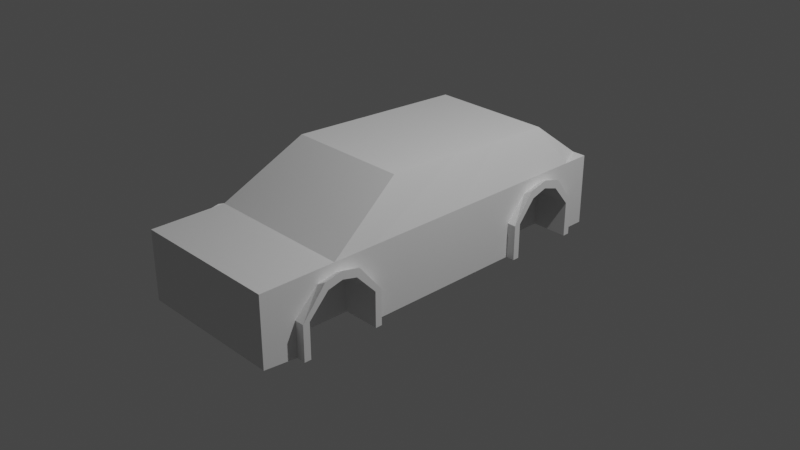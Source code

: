 # Source: tig05.blend  (saved by Blender 3.3.6; exported with 4.5.12 LTS)
import bpy
from mathutils import Matrix  # noqa: F401  (used for matrix-valued properties, if any)

bpy.ops.wm.read_factory_settings(use_empty=True)
scene = bpy.context.scene
scene.name = 'Scene'

# ---- collections
col_collection = bpy.data.collections.new('Collection'); scene.collection.children.link(col_collection)

# ---- materials (node trees are filled in below, after node groups)
mat_material = bpy.data.materials.new('Material')
mat_material.alpha_threshold = 0.0
mat_material.use_transparent_shadow = False
mat_material.roughness = 0.5
mat_material.line_color = (0.0, 0.0, 0.0, 1.0)

# ---- material node trees
mat_material.use_nodes = True; mat_material.node_tree.nodes.clear()
_N = mat_material.node_tree.nodes; _L = mat_material.node_tree.links
n0 = _N.new('ShaderNodeOutputMaterial'); n0.name = 'Material Output'; n0.location = (300, 300)
n1 = _N.new('ShaderNodeBsdfPrincipled'); n1.name = 'Principled BSDF'; n1.location = (10, 300)
n1.distribution = 'GGX'
n1.subsurface_method = 'RANDOM_WALK_SKIN'
n1.inputs[3].default_value = 1.45
n1.inputs[27].default_value = (0.0, 0.0, 0.0, 1.0)
n1.inputs[28].default_value = 1.0
_L.new(n1.outputs[0], n0.inputs[0])
n0.is_active_output = True

# ---- world
world_world = bpy.data.worlds.new('World'); scene.world = world_world
world_world.use_nodes = True; world_world.node_tree.nodes.clear()
_N = world_world.node_tree.nodes; _L = world_world.node_tree.links
n0 = _N.new('ShaderNodeOutputWorld'); n0.name = 'World Output'; n0.location = (300, 300)
n1 = _N.new('ShaderNodeBackground'); n1.name = 'Background'; n1.location = (10, 300)
n1.inputs[0].default_value = (0.05088, 0.05088, 0.05088, 1.0)
_L.new(n1.outputs[0], n0.inputs[0])
n0.is_active_output = True
world_world.color = (0.05088, 0.05088, 0.05088)
world_world.use_sun_shadow = False
world_world.sun_shadow_jitter_overblur = 0.0

# ---- cameras
cam_camera = bpy.data.cameras.new('Camera')
cam_camera.clip_end = 100.0
cam_camera.ortho_scale = 7.314

# ---- lights
light_light = bpy.data.lights.new('Light', 'POINT')
light_light.transmission_factor = 0.0
light_light.energy = 1000.0
light_light.shadow_soft_size = 0.1
light_light.shadow_maximum_resolution = 0.006
light_light.use_absolute_resolution = True

# ---- meshes
me_cube = bpy.data.meshes.new('Cube')
me_cube.from_pydata([(0.79, 1.915, 0.3892), (0.79, 1.915, -0.3892), (0.0, 1.915, -0.3892), (0.0, -2.35, 0.3892), (0.0, -2.35, -0.357), (0.0, 1.915, 0.3892), (0.79, -0.01316, -0.3892), (0.0, -0.01316, -0.3892), (0.0, -1.159, -0.3892), (0.79, -1.159, -0.3892), (0.79, 0.8061, -0.3892), (0.0, 0.8061, -0.3892), (0.0, 1.915, 0.3892), (0.0, 0.6693, 0.856), (0.0, 0.1135, 0.8792), (0.0, -0.6851, 0.9125), (0.0, -1.99, 0.3892), (0.0, -1.917, -0.3892), (0.79, -1.917, -0.3892), (0.79, 1.533, -0.3892), (0.0, 1.533, -0.3892), (0.0, 1.318, 0.8289), (0.79, -1.538, -0.3892), (0.0, -1.538, 0.3892), (0.0, -1.538, -0.3892), (0.0, 1.17, -0.3892), (0.0, 0.9937, 0.8425), (0.79, 1.17, -0.3892), (0.0, -2.35, 0.2471), (0.0, 1.915, 0.2471), (0.79, -1.159, 0.2204), (0.79, 0.8061, 0.2204), (0.79, -1.917, 0.2204), (0.79, 1.533, 0.2204), (0.79, -1.538, 0.2204), (0.79, 1.17, 0.2204), (0.0, -2.35, -0.007948), (0.0, 1.915, -0.007948), (1.017, -0.01316, -0.3892), (0.79, -1.159, -0.007948), (0.79, 0.8061, -0.007948), (0.79, -1.917, -0.007948), (0.79, 1.533, -0.007948), (0.79, -1.538, -0.007948), (0.79, 1.17, -0.007948), (1.017, -1.086, -0.3892), (0.79, -1.086, -0.3892), (0.0, -1.086, -0.3892), (0.79, 0.7337, -0.3892), (0.0, 0.7337, -0.3892), (1.017, 0.1135, 0.8792), (1.017, 0.6693, 0.856), (0.0, -1.99, -0.3892), (1.017, 1.606, -0.3892), (0.79, 1.606, -0.3892), (0.0, 1.606, -0.3892), (1.017, -2.35, 0.3892), (1.017, -1.99, 0.3892), (1.017, -2.35, -0.357), (1.017, -2.35, -0.007948), (1.017, 1.915, -0.3892), (1.017, 1.915, -0.007948), (1.253, -0.01316, -0.007948), (1.253, -0.01316, -0.3892), (1.253, -1.086, -0.3892), (1.253, 1.915, -0.007948), (1.253, -2.35, -0.357), (1.253, -2.35, -0.007948), (1.253, -2.35, 0.3892), (1.253, -1.99, 0.3892), (1.253, 1.915, -0.3892), (1.253, 1.606, -0.3892), (1.253, -0.01316, 0.3892), (1.253, 0.7337, 0.3892), (1.017, -0.6851, 0.9125), (1.017, 0.7337, -0.3892), (1.017, 0.9937, 0.8425), (1.017, -1.538, 0.3892), (1.017, -1.99, -0.3892), (1.017, 1.915, 0.3892), (1.017, 1.318, 0.8289), (1.017, 1.915, 0.2471), (1.017, -2.35, 0.2471), (1.017, -1.159, -0.007948), (1.017, -1.159, -0.3892), (1.017, 0.8061, -0.007948), (1.017, 0.8061, -0.3892), (1.017, -1.917, -0.007948), (1.017, -1.917, -0.3892), (1.017, 1.533, -0.007948), (1.017, 1.533, -0.3892), (1.017, 1.344, 0.2204), (1.017, 1.17, 0.275), (1.017, -1.374, 0.2204), (1.017, -1.538, 0.2605), (1.017, -1.702, 0.2204), (1.017, 0.9952, 0.2204), (1.253, -1.086, 0.3892), (1.253, -1.086, -0.007948), (1.253, 0.7337, -0.3892), (1.253, 1.17, 0.3892), (1.253, 0.7337, -0.007948), (1.253, -1.538, 0.3892), (1.253, -1.99, -0.3892), (1.253, -1.99, -0.007948), (1.253, 1.915, 0.3892), (1.253, 1.606, 0.3892), (1.253, 1.606, -0.007948), (1.253, 1.915, 0.2471), (1.253, -2.35, 0.2471), (1.253, -0.01316, 0.2471), (1.253, -1.343, 0.2471), (1.253, 0.9604, 0.2471), (1.253, -1.733, 0.2471), (1.253, 1.379, 0.2471), (1.253, -1.538, 0.2871), (1.253, 1.17, 0.3017), (1.253, -1.159, -0.007948), (1.253, -1.159, -0.3892), (1.253, 0.8061, -0.007948), (1.253, 0.8061, -0.3892), (1.253, -1.917, -0.007948), (1.253, -1.917, -0.3892), (1.253, 1.533, -0.007948), (1.253, 1.533, -0.3892), (1.253, 1.344, 0.2204), (1.253, 1.17, 0.275), (1.253, -1.374, 0.2204), (1.253, -1.538, 0.2605), (1.253, -1.702, 0.2204), (1.253, 0.9952, 0.2204), (1.414, -1.086, -0.007948), (1.414, -1.086, -0.3892), (1.414, -1.99, -0.007948), (1.414, -1.99, -0.3892), (1.414, -1.343, 0.3065), (1.414, -1.538, 0.3466), (1.414, -1.733, 0.3065), (1.414, -1.159, -0.007948), (1.414, -1.159, -0.3892), (1.414, -1.917, -0.007948), (1.414, -1.917, -0.3892), (1.414, -1.374, 0.2204), (1.414, -1.538, 0.2605), (1.414, -1.702, 0.2204), (1.4, 0.7337, -0.007948), (1.4, 0.7337, -0.3892), (1.4, 1.606, -0.007948), (1.4, 1.606, -0.3892), (1.4, 1.379, 0.3065), (1.4, 1.17, 0.3611), (1.4, 0.9604, 0.3065), (1.4, 0.8061, -0.007948), (1.4, 0.8061, -0.3892), (1.4, 1.533, -0.007948), (1.4, 1.533, -0.3892), (1.4, 1.344, 0.2204), (1.4, 1.17, 0.275), (1.4, 0.9952, 0.2204)], [], [(29, 81, 61, 37), (36, 59, 82, 28), (76, 26, 13, 51), (23, 77, 74, 15), (49, 48, 6, 7), (0, 12, 21, 80, 79), (7, 6, 46, 47), (25, 27, 10, 11), (9, 46, 45, 84), (0, 5, 12), (16, 57, 77, 23), (52, 78, 58, 4), (6, 38, 45, 46), (24, 22, 18, 17), (2, 1, 54, 55), (28, 82, 56, 3), (8, 9, 22, 24), (42, 89, 91, 33), (10, 40, 85, 86), (20, 19, 27, 25), (42, 33, 35, 44), (39, 30, 34, 43), (32, 95, 87, 41), (43, 34, 32, 41), (44, 35, 31, 40), (4, 58, 59, 36), (18, 88, 78, 52, 17), (31, 96, 85, 40), (51, 13, 14, 50), (3, 56, 57, 16), (39, 83, 93, 30), (0, 79, 81, 29, 5), (27, 44, 40, 10), (22, 43, 41, 18), (35, 92, 96, 31), (9, 39, 43, 22), (19, 42, 44, 27), (21, 26, 76, 80), (9, 8, 47, 46), (11, 10, 48, 49), (34, 94, 95, 32), (54, 53, 90, 19), (37, 61, 60, 1, 2), (48, 75, 38, 6), (19, 20, 55, 54), (30, 93, 94, 34), (14, 15, 74, 50), (9, 84, 83, 39), (33, 91, 92, 35), (1, 60, 53, 54), (19, 90, 89, 42), (18, 41, 87, 88), (10, 86, 75, 48), (50, 74, 97, 72), (83, 84, 118, 117), (56, 82, 109, 68), (84, 45, 64, 118), (81, 79, 105, 108), (53, 60, 70, 71), (45, 38, 63, 64), (80, 76, 100, 106), (91, 89, 123, 125), (74, 77, 102, 97), (87, 95, 129, 121), (59, 58, 66, 67), (85, 96, 130, 119), (79, 80, 106, 105), (93, 83, 117, 127), (96, 92, 126, 130), (58, 78, 103, 66), (95, 94, 128, 129), (90, 53, 71, 124), (57, 56, 68, 69), (77, 57, 69, 102), (94, 93, 127, 128), (51, 50, 72, 73), (60, 61, 65, 70), (92, 91, 125, 126), (82, 59, 67, 109), (76, 51, 73, 100), (89, 90, 124, 123), (113, 69, 68, 109), (112, 73, 72, 110), (110, 72, 97, 111), (116, 100, 73, 112), (115, 102, 69, 113), (108, 105, 106, 114), (111, 97, 102, 115), (114, 106, 100, 116), (65, 108, 114, 107), (62, 110, 111, 98), (101, 112, 110, 62), (104, 113, 109, 67), (103, 104, 67, 66), (99, 101, 62, 63), (63, 62, 98, 64), (70, 65, 107, 71), (103, 122, 141, 134), (120, 119, 152, 153), (127, 117, 138, 142), (112, 101, 145, 151), (116, 112, 151, 150), (117, 118, 139, 138), (98, 111, 135, 131), (130, 126, 157, 158), (115, 113, 137, 136), (99, 120, 153, 146), (129, 128, 143, 144), (71, 107, 147, 148), (75, 86, 120, 99), (86, 85, 119, 120), (88, 87, 121, 122), (38, 75, 99, 63), (61, 81, 108, 65), (78, 88, 122, 103), (138, 139, 132, 131), (141, 140, 133, 134), (143, 142, 135, 136), (144, 143, 136, 137), (142, 138, 131, 135), (140, 144, 137, 133), (113, 104, 133, 137), (122, 121, 140, 141), (121, 129, 144, 140), (104, 103, 134, 133), (111, 115, 136, 135), (128, 127, 142, 143), (64, 98, 131, 132), (118, 64, 132, 139), (153, 152, 145, 146), (154, 155, 148, 147), (157, 156, 149, 150), (158, 157, 150, 151), (152, 158, 151, 145), (156, 154, 147, 149), (101, 99, 146, 145), (119, 130, 158, 152), (107, 114, 149, 147), (123, 124, 155, 154), (114, 116, 150, 149), (125, 123, 154, 156), (126, 125, 156, 157), (124, 71, 148, 155)])
_uv = me_cube.uv_layers.new(name='UVMap')
_uv.uv.foreach_set('vector', [0.5941, 0.375, 0.5941, 0.5, 0.5201, 0.5, 0.5201, 0.375, 0.5201, 0.875, 0.5201, 0.75, 0.5941, 0.75, 0.5941, 0.875, 0.625, 0.5397, 0.75, 0.5397, 0.75, 0.5628, 0.625, 0.5628, 0.75, 0.7068, 0.625, 0.7068, 0.625, 0.6828, 0.75, 0.6828, 0.25, 0.5628, 0.375, 0.5628, 0.375, 0.6257, 0.25, 0.6257, 0.625, 0.5, 0.75, 0.5, 0.75, 0.5165, 0.625, 0.5165, 0.625, 0.5, 0.25, 0.6257, 0.375, 0.6257, 0.375, 0.6828, 0.25, 0.6828, 0.25, 0.5397, 0.375, 0.5397, 0.375, 0.559, 0.25, 0.559, 0.375, 0.6866, 0.375, 0.6828, 0.375, 0.6828, 0.375, 0.6866, 0.625, 0.5, 0.625, 0.375, 0.625, 0.375, 0.75, 0.7308, 0.625, 0.7308, 0.625, 0.7068, 0.75, 0.7068, 0.25, 0.7308, 0.375, 0.7308, 0.375, 0.75, 0.25, 0.75, 0.375, 0.6257, 0.375, 0.6257, 0.375, 0.6828, 0.375, 0.6828, 0.25, 0.7068, 0.375, 0.7068, 0.375, 0.727, 0.25, 0.727, 0.25, 0.5, 0.375, 0.5, 0.375, 0.5165, 0.25, 0.5165, 0.5941, 0.875, 0.5941, 0.75, 0.625, 0.75, 0.625, 0.875, 0.25, 0.6866, 0.375, 0.6866, 0.375, 0.7068, 0.25, 0.7068, 0.5201, 0.5203, 0.5201, 0.5203, 0.5708, 0.5203, 0.5708, 0.5203, 0.375, 0.559, 0.5201, 0.559, 0.5201, 0.559, 0.375, 0.559, 0.25, 0.5203, 0.375, 0.5203, 0.375, 0.5397, 0.25, 0.5397, 0.5201, 0.5203, 0.5708, 0.5203, 0.5708, 0.5397, 0.5201, 0.5397, 0.5201, 0.6866, 0.5708, 0.6866, 0.5708, 0.7068, 0.5201, 0.7068, 0.5708, 0.727, 0.5708, 0.727, 0.5201, 0.727, 0.5201, 0.727, 0.5201, 0.7068, 0.5708, 0.7068, 0.5708, 0.727, 0.5201, 0.727, 0.5201, 0.5397, 0.5708, 0.5397, 0.5708, 0.559, 0.5201, 0.559, 0.375, 0.875, 0.375, 0.75, 0.5201, 0.75, 0.5201, 0.875, 0.375, 0.727, 0.375, 0.727, 0.375, 0.7308, 0.25, 0.7308, 0.25, 0.727, 0.5708, 0.559, 0.5708, 0.559, 0.5201, 0.559, 0.5201, 0.559, 0.625, 0.5628, 0.75, 0.5628, 0.75, 0.6257, 0.625, 0.6257, 0.75, 0.75, 0.625, 0.75, 0.625, 0.7308, 0.75, 0.7308, 0.5201, 0.6866, 0.5201, 0.6866, 0.5708, 0.6866, 0.5708, 0.6866, 0.625, 0.5, 0.625, 0.5, 0.5941, 0.5, 0.5941, 0.375, 0.625, 0.375, 0.375, 0.5397, 0.5201, 0.5397, 0.5201, 0.559, 0.375, 0.559, 0.375, 0.7068, 0.5201, 0.7068, 0.5201, 0.727, 0.375, 0.727, 0.5708, 0.5397, 0.5708, 0.5397, 0.5708, 0.559, 0.5708, 0.559, 0.375, 0.6866, 0.5201, 0.6866, 0.5201, 0.7068, 0.375, 0.7068, 0.375, 0.5203, 0.5201, 0.5203, 0.5201, 0.5397, 0.375, 0.5397, 0.75, 0.5165, 0.75, 0.5397, 0.625, 0.5397, 0.625, 0.5165, 0.375, 0.6866, 0.25, 0.6866, 0.25, 0.6828, 0.375, 0.6828, 0.25, 0.559, 0.375, 0.559, 0.375, 0.5628, 0.25, 0.5628, 0.5708, 0.7068, 0.5708, 0.7068, 0.5708, 0.727, 0.5708, 0.727, 0.375, 0.5165, 0.375, 0.5165, 0.375, 0.5203, 0.375, 0.5203, 0.5201, 0.375, 0.5201, 0.5, 0.375, 0.5, 0.375, 0.5, 0.375, 0.375, 0.375, 0.5628, 0.375, 0.5628, 0.375, 0.6257, 0.375, 0.6257, 0.375, 0.5203, 0.25, 0.5203, 0.25, 0.5165, 0.375, 0.5165, 0.5708, 0.6866, 0.5708, 0.6866, 0.5708, 0.7068, 0.5708, 0.7068, 0.75, 0.6257, 0.75, 0.6828, 0.625, 0.6828, 0.625, 0.6257, 0.375, 0.6866, 0.375, 0.6866, 0.5201, 0.6866, 0.5201, 0.6866, 0.5708, 0.5203, 0.5708, 0.5203, 0.5708, 0.5397, 0.5708, 0.5397, 0.375, 0.5, 0.375, 0.5, 0.375, 0.5165, 0.375, 0.5165, 0.375, 0.5203, 0.375, 0.5203, 0.5201, 0.5203, 0.5201, 0.5203, 0.375, 0.727, 0.5201, 0.727, 0.5201, 0.727, 0.375, 0.727, 0.375, 0.559, 0.375, 0.559, 0.375, 0.5628, 0.375, 0.5628, 0.625, 0.6257, 0.625, 0.6828, 0.625, 0.6828, 0.625, 0.6257, 0.5201, 0.6866, 0.375, 0.6866, 0.375, 0.6866, 0.5201, 0.6866, 0.625, 0.75, 0.5941, 0.75, 0.5941, 0.75, 0.625, 0.75, 0.375, 0.6866, 0.375, 0.6828, 0.375, 0.6828, 0.375, 0.6866, 0.5941, 0.5, 0.625, 0.5, 0.625, 0.5, 0.5941, 0.5, 0.375, 0.5165, 0.375, 0.5, 0.375, 0.5, 0.375, 0.5165, 0.375, 0.6828, 0.375, 0.6257, 0.375, 0.6257, 0.375, 0.6828, 0.625, 0.5165, 0.625, 0.5397, 0.625, 0.5397, 0.625, 0.5165, 0.5708, 0.5203, 0.5201, 0.5203, 0.5201, 0.5203, 0.5708, 0.5203, 0.625, 0.6828, 0.625, 0.7068, 0.625, 0.7068, 0.625, 0.6828, 0.5201, 0.727, 0.5708, 0.727, 0.5708, 0.727, 0.5201, 0.727, 0.5201, 0.75, 0.375, 0.75, 0.375, 0.75, 0.5201, 0.75, 0.5201, 0.559, 0.5708, 0.559, 0.5708, 0.559, 0.5201, 0.559, 0.625, 0.5, 0.625, 0.5165, 0.625, 0.5165, 0.625, 0.5, 0.5708, 0.6866, 0.5201, 0.6866, 0.5201, 0.6866, 0.5708, 0.6866, 0.5708, 0.559, 0.5708, 0.5397, 0.5708, 0.5397, 0.5708, 0.559, 0.375, 0.75, 0.375, 0.7308, 0.375, 0.7308, 0.375, 0.75, 0.5708, 0.727, 0.5708, 0.7068, 0.5708, 0.7068, 0.5708, 0.727, 0.375, 0.5203, 0.375, 0.5165, 0.375, 0.5165, 0.375, 0.5203, 0.625, 0.7308, 0.625, 0.75, 0.625, 0.75, 0.625, 0.7308, 0.625, 0.7068, 0.625, 0.7308, 0.625, 0.7308, 0.625, 0.7068, 0.5708, 0.7068, 0.5708, 0.6866, 0.5708, 0.6866, 0.5708, 0.7068, 0.625, 0.5628, 0.625, 0.6257, 0.625, 0.6257, 0.625, 0.5628, 0.375, 0.5, 0.5201, 0.5, 0.5201, 0.5, 0.375, 0.5, 0.5708, 0.5397, 0.5708, 0.5203, 0.5708, 0.5203, 0.5708, 0.5397, 0.5941, 0.75, 0.5201, 0.75, 0.5201, 0.75, 0.5941, 0.75, 0.625, 0.5397, 0.625, 0.5628, 0.625, 0.5628, 0.625, 0.5397, 0.5201, 0.5203, 0.375, 0.5203, 0.375, 0.5203, 0.5201, 0.5203, 0.5941, 0.7308, 0.625, 0.7308, 0.625, 0.75, 0.5941, 0.75, 0.5941, 0.5628, 0.625, 0.5628, 0.625, 0.6257, 0.5941, 0.6257, 0.5941, 0.6257, 0.625, 0.6257, 0.625, 0.6828, 0.5941, 0.6828, 0.5941, 0.5397, 0.625, 0.5397, 0.625, 0.5628, 0.5941, 0.5628, 0.5941, 0.7068, 0.625, 0.7068, 0.625, 0.7308, 0.5941, 0.7308, 0.5941, 0.5, 0.625, 0.5, 0.625, 0.5165, 0.5941, 0.5165, 0.5941, 0.6828, 0.625, 0.6828, 0.625, 0.7068, 0.5941, 0.7068, 0.5941, 0.5165, 0.625, 0.5165, 0.625, 0.5397, 0.5941, 0.5397, 0.5201, 0.5, 0.5941, 0.5, 0.5941, 0.5165, 0.5201, 0.5165, 0.5201, 0.6257, 0.5941, 0.6257, 0.5941, 0.6828, 0.5201, 0.6828, 0.5201, 0.5628, 0.5941, 0.5628, 0.5941, 0.6257, 0.5201, 0.6257, 0.5201, 0.7308, 0.5941, 0.7308, 0.5941, 0.75, 0.5201, 0.75, 0.375, 0.7308, 0.5201, 0.7308, 0.5201, 0.75, 0.375, 0.75, 0.375, 0.5628, 0.5201, 0.5628, 0.5201, 0.6257, 0.375, 0.6257, 0.375, 0.6257, 0.5201, 0.6257, 0.5201, 0.6828, 0.375, 0.6828, 0.375, 0.5, 0.5201, 0.5, 0.5201, 0.5165, 0.375, 0.5165, 0.375, 0.7308, 0.375, 0.727, 0.375, 0.727, 0.375, 0.7308, 0.375, 0.559, 0.5201, 0.559, 0.5201, 0.559, 0.375, 0.559, 0.5708, 0.6866, 0.5201, 0.6866, 0.5201, 0.6866, 0.5708, 0.6866, 0.5941, 0.5628, 0.5201, 0.5628, 0.5201, 0.5628, 0.5941, 0.5628, 0.5941, 0.5397, 0.5941, 0.5628, 0.5941, 0.5628, 0.5941, 0.5397, 0.5201, 0.6866, 0.375, 0.6866, 0.375, 0.6866, 0.5201, 0.6866, 0.5201, 0.6828, 0.5941, 0.6828, 0.5941, 0.6828, 0.5201, 0.6828, 0.5708, 0.559, 0.5708, 0.5397, 0.5708, 0.5397, 0.5708, 0.559, 0.5941, 0.7068, 0.5941, 0.7308, 0.5941, 0.7308, 0.5941, 0.7068, 0.375, 0.5628, 0.375, 0.559, 0.375, 0.559, 0.375, 0.5628, 0.5708, 0.727, 0.5708, 0.7068, 0.5708, 0.7068, 0.5708, 0.727, 0.375, 0.5165, 0.5201, 0.5165, 0.5201, 0.5165, 0.375, 0.5165, 0.375, 0.5628, 0.375, 0.559, 0.375, 0.559, 0.375, 0.5628, 0.375, 0.559, 0.5201, 0.559, 0.5201, 0.559, 0.375, 0.559, 0.375, 0.727, 0.5201, 0.727, 0.5201, 0.727, 0.375, 0.727, 0.375, 0.6257, 0.375, 0.5628, 0.375, 0.5628, 0.375, 0.6257, 0.5201, 0.5, 0.5941, 0.5, 0.5941, 0.5, 0.5201, 0.5, 0.375, 0.7308, 0.375, 0.727, 0.375, 0.727, 0.375, 0.7308, 0.5201, 0.6866, 0.375, 0.6866, 0.375, 0.6828, 0.5201, 0.6828, 0.375, 0.727, 0.5201, 0.727, 0.5201, 0.7308, 0.375, 0.7308, 0.5708, 0.7068, 0.5708, 0.6866, 0.5941, 0.6828, 0.5941, 0.7068, 0.5708, 0.727, 0.5708, 0.7068, 0.5941, 0.7068, 0.5941, 0.7308, 0.5708, 0.6866, 0.5201, 0.6866, 0.5201, 0.6828, 0.5941, 0.6828, 0.5201, 0.727, 0.5708, 0.727, 0.5941, 0.7308, 0.5201, 0.7308, 0.5941, 0.7308, 0.5201, 0.7308, 0.5201, 0.7308, 0.5941, 0.7308, 0.375, 0.727, 0.5201, 0.727, 0.5201, 0.727, 0.375, 0.727, 0.5201, 0.727, 0.5708, 0.727, 0.5708, 0.727, 0.5201, 0.727, 0.5201, 0.7308, 0.375, 0.7308, 0.375, 0.7308, 0.5201, 0.7308, 0.5941, 0.6828, 0.5941, 0.7068, 0.5941, 0.7068, 0.5941, 0.6828, 0.5708, 0.7068, 0.5708, 0.6866, 0.5708, 0.6866, 0.5708, 0.7068, 0.375, 0.6828, 0.5201, 0.6828, 0.5201, 0.6828, 0.375, 0.6828, 0.375, 0.6866, 0.375, 0.6828, 0.375, 0.6828, 0.375, 0.6866, 0.375, 0.559, 0.5201, 0.559, 0.5201, 0.5628, 0.375, 0.5628, 0.5201, 0.5203, 0.375, 0.5203, 0.375, 0.5165, 0.5201, 0.5165, 0.5708, 0.5397, 0.5708, 0.5203, 0.5941, 0.5165, 0.5941, 0.5397, 0.5708, 0.559, 0.5708, 0.5397, 0.5941, 0.5397, 0.5941, 0.5628, 0.5201, 0.559, 0.5708, 0.559, 0.5941, 0.5628, 0.5201, 0.5628, 0.5708, 0.5203, 0.5201, 0.5203, 0.5201, 0.5165, 0.5941, 0.5165, 0.5201, 0.5628, 0.375, 0.5628, 0.375, 0.5628, 0.5201, 0.5628, 0.5201, 0.559, 0.5708, 0.559, 0.5708, 0.559, 0.5201, 0.559, 0.5201, 0.5165, 0.5941, 0.5165, 0.5941, 0.5165, 0.5201, 0.5165, 0.5201, 0.5203, 0.375, 0.5203, 0.375, 0.5203, 0.5201, 0.5203, 0.5941, 0.5165, 0.5941, 0.5397, 0.5941, 0.5397, 0.5941, 0.5165, 0.5708, 0.5203, 0.5201, 0.5203, 0.5201, 0.5203, 0.5708, 0.5203, 0.5708, 0.5397, 0.5708, 0.5203, 0.5708, 0.5203, 0.5708, 0.5397, 0.375, 0.5203, 0.375, 0.5165, 0.375, 0.5165, 0.375, 0.5203])
me_cube.materials.append(mat_material)
me_cube.use_mirror_vertex_groups = False
me_cube.update()

# ---- objects
ob_cube = bpy.data.objects.new('Cube', me_cube)
ob_light = bpy.data.objects.new('Light', light_light)
ob_camera = bpy.data.objects.new('Camera', cam_camera)

# ---- transforms, parenting, visibility, modifiers, constraints
ob_cube.location = (0.0, 0.0, 0.0)
ob_cube.scale = (0.652, 1.0, 1.0)
ob_cube.lock_rotations_4d = False
ob_cube.empty_display_type = 'ARROWS'
ob_cube.lineart.crease_threshold = 0.0
_m = ob_cube.modifiers.new('Mirror', 'MIRROR')
_m.use_clip = True
ob_light.location = (4.076, 1.005, 5.904)
ob_light.rotation_euler = (0.6503, 0.05522, 1.866)
ob_light.lock_rotations_4d = False
ob_light.empty_display_type = 'ARROWS'
ob_light.color = (0.0, 0.0, 0.0, 0.0)
ob_light.lineart.crease_threshold = 0.0
ob_camera.location = (7.359, -6.926, 4.958)
ob_camera.rotation_euler = (1.109, 0.0, 0.8149)
ob_camera.lock_rotations_4d = False
ob_camera.empty_display_type = 'ARROWS'
ob_camera.color = (0.0, 0.0, 0.0, 0.0)
ob_camera.display_type = 'WIRE'
ob_camera.lineart.crease_threshold = 0.0

# ---- collection membership
col_collection.objects.link(ob_cube)
col_collection.objects.link(ob_light)
col_collection.objects.link(ob_camera)

# ---- scene / render settings (as saved in the file)
scene.camera = ob_camera
scene.frame_start = 1; scene.frame_end = 250; scene.frame_set(1)
scene.render.engine = 'BLENDER_EEVEE_NEXT'
scene.cycles.sampling_pattern = 'TABULATED_SOBOL'
scene.cycles.use_light_tree = False
scene.view_settings.view_transform = 'Filmic'
bpy.context.view_layer.update()
